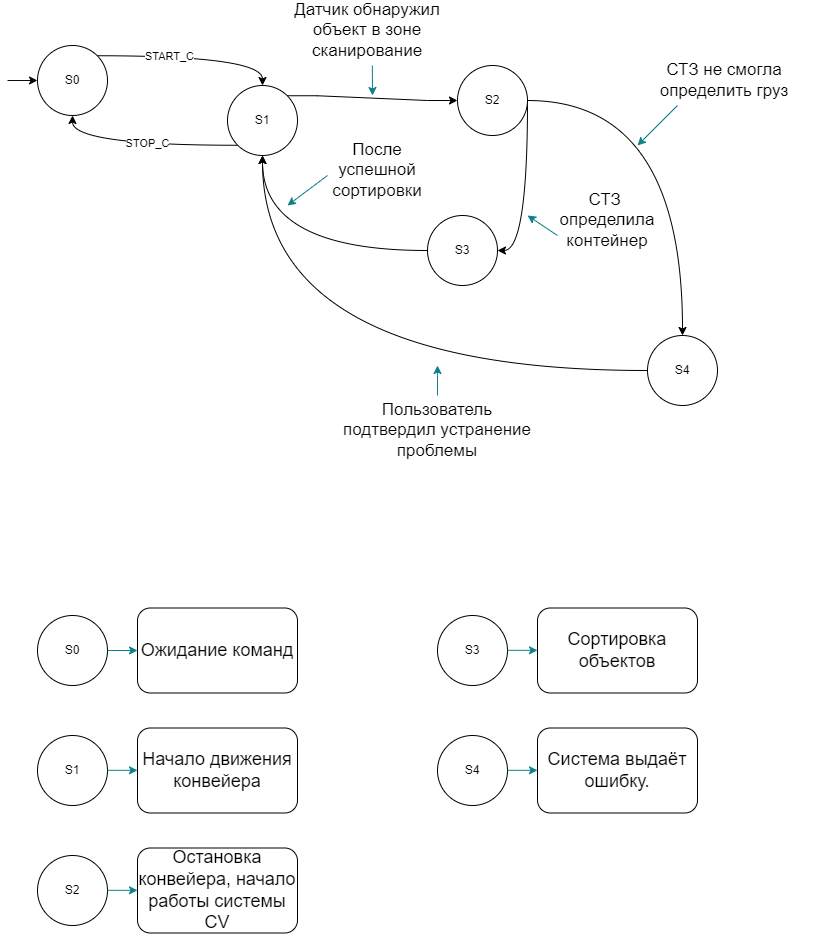

The diagram above was exported from draw.io. Its source (the exported page's mxGraphModel, read from the mxfile embedded in the PNG):
<mxGraphModel dx="2211" dy="1140" grid="1" gridSize="10" guides="1" tooltips="1" connect="1" arrows="1" fold="1" page="1" pageScale="1" pageWidth="827" pageHeight="1169" math="0" shadow="0">
  <root>
    <mxCell id="0" />
    <mxCell id="1" parent="0" />
    <mxCell id="_ehFpH5B4_acDKVfVaH--52" style="edgeStyle=orthogonalEdgeStyle;curved=1;rounded=0;orthogonalLoop=1;jettySize=auto;html=1;exitX=1;exitY=0;exitDx=0;exitDy=0;entryX=0.5;entryY=0;entryDx=0;entryDy=0;elbow=vertical;" edge="1" parent="1" source="_ehFpH5B4_acDKVfVaH--5" target="_ehFpH5B4_acDKVfVaH--16">
      <mxGeometry relative="1" as="geometry" />
    </mxCell>
    <mxCell id="_ehFpH5B4_acDKVfVaH--53" value="START_C" style="edgeLabel;html=1;align=center;verticalAlign=middle;resizable=0;points=[];" vertex="1" connectable="0" parent="_ehFpH5B4_acDKVfVaH--52">
      <mxGeometry x="-0.2793" relative="1" as="geometry">
        <mxPoint as="offset" />
      </mxGeometry>
    </mxCell>
    <mxCell id="_ehFpH5B4_acDKVfVaH--5" value="S0" style="ellipse;whiteSpace=wrap;html=1;aspect=fixed;" vertex="1" parent="1">
      <mxGeometry x="40" y="70" width="70" height="70" as="geometry" />
    </mxCell>
    <mxCell id="_ehFpH5B4_acDKVfVaH--34" style="edgeStyle=entityRelationEdgeStyle;rounded=0;orthogonalLoop=1;jettySize=auto;html=1;exitX=1;exitY=0;exitDx=0;exitDy=0;entryX=0;entryY=0.5;entryDx=0;entryDy=0;" edge="1" parent="1" source="_ehFpH5B4_acDKVfVaH--16" target="_ehFpH5B4_acDKVfVaH--18">
      <mxGeometry relative="1" as="geometry" />
    </mxCell>
    <mxCell id="_ehFpH5B4_acDKVfVaH--51" style="edgeStyle=orthogonalEdgeStyle;curved=1;rounded=0;orthogonalLoop=1;jettySize=auto;html=1;exitX=0;exitY=1;exitDx=0;exitDy=0;entryX=0.5;entryY=1;entryDx=0;entryDy=0;elbow=vertical;" edge="1" parent="1" source="_ehFpH5B4_acDKVfVaH--16" target="_ehFpH5B4_acDKVfVaH--5">
      <mxGeometry relative="1" as="geometry" />
    </mxCell>
    <mxCell id="_ehFpH5B4_acDKVfVaH--54" value="STOP_C" style="edgeLabel;html=1;align=center;verticalAlign=middle;resizable=0;points=[];" vertex="1" connectable="0" parent="_ehFpH5B4_acDKVfVaH--51">
      <mxGeometry x="-0.0688" y="-3" relative="1" as="geometry">
        <mxPoint as="offset" />
      </mxGeometry>
    </mxCell>
    <mxCell id="_ehFpH5B4_acDKVfVaH--16" value="S1" style="ellipse;whiteSpace=wrap;html=1;aspect=fixed;" vertex="1" parent="1">
      <mxGeometry x="230" y="110" width="70" height="70" as="geometry" />
    </mxCell>
    <mxCell id="_ehFpH5B4_acDKVfVaH--36" style="edgeStyle=orthogonalEdgeStyle;rounded=0;orthogonalLoop=1;jettySize=auto;html=1;exitX=1;exitY=0.5;exitDx=0;exitDy=0;entryX=0.5;entryY=0;entryDx=0;entryDy=0;curved=1;" edge="1" parent="1" source="_ehFpH5B4_acDKVfVaH--18" target="_ehFpH5B4_acDKVfVaH--20">
      <mxGeometry relative="1" as="geometry" />
    </mxCell>
    <mxCell id="_ehFpH5B4_acDKVfVaH--42" style="edgeStyle=orthogonalEdgeStyle;curved=1;rounded=0;orthogonalLoop=1;jettySize=auto;html=1;exitX=1;exitY=0.5;exitDx=0;exitDy=0;entryX=1;entryY=0.5;entryDx=0;entryDy=0;" edge="1" parent="1" source="_ehFpH5B4_acDKVfVaH--18" target="_ehFpH5B4_acDKVfVaH--19">
      <mxGeometry relative="1" as="geometry">
        <Array as="points">
          <mxPoint x="530" y="275" />
        </Array>
      </mxGeometry>
    </mxCell>
    <mxCell id="_ehFpH5B4_acDKVfVaH--18" value="S2" style="ellipse;whiteSpace=wrap;html=1;aspect=fixed;" vertex="1" parent="1">
      <mxGeometry x="460" y="90" width="70" height="70" as="geometry" />
    </mxCell>
    <mxCell id="_ehFpH5B4_acDKVfVaH--38" style="edgeStyle=orthogonalEdgeStyle;curved=1;rounded=0;orthogonalLoop=1;jettySize=auto;html=1;exitX=0;exitY=0.5;exitDx=0;exitDy=0;entryX=0.5;entryY=1;entryDx=0;entryDy=0;" edge="1" parent="1" source="_ehFpH5B4_acDKVfVaH--19" target="_ehFpH5B4_acDKVfVaH--16">
      <mxGeometry relative="1" as="geometry" />
    </mxCell>
    <mxCell id="_ehFpH5B4_acDKVfVaH--19" value="S3" style="ellipse;whiteSpace=wrap;html=1;aspect=fixed;" vertex="1" parent="1">
      <mxGeometry x="430" y="240" width="70" height="70" as="geometry" />
    </mxCell>
    <mxCell id="_ehFpH5B4_acDKVfVaH--37" style="edgeStyle=orthogonalEdgeStyle;curved=1;rounded=0;orthogonalLoop=1;jettySize=auto;html=1;exitX=0;exitY=0.5;exitDx=0;exitDy=0;entryX=0.5;entryY=1;entryDx=0;entryDy=0;" edge="1" parent="1" source="_ehFpH5B4_acDKVfVaH--20" target="_ehFpH5B4_acDKVfVaH--16">
      <mxGeometry relative="1" as="geometry" />
    </mxCell>
    <mxCell id="_ehFpH5B4_acDKVfVaH--20" value="S4" style="ellipse;whiteSpace=wrap;html=1;aspect=fixed;" vertex="1" parent="1">
      <mxGeometry x="650" y="360" width="70" height="70" as="geometry" />
    </mxCell>
    <mxCell id="_ehFpH5B4_acDKVfVaH--56" value="&lt;font style=&quot;font-size: 17px;&quot;&gt;Датчик обнаружил объект в зоне сканирование&lt;/font&gt;" style="text;html=1;strokeColor=none;fillColor=none;align=center;verticalAlign=middle;whiteSpace=wrap;rounded=0;" vertex="1" parent="1">
      <mxGeometry x="270" y="40" width="200" height="30" as="geometry" />
    </mxCell>
    <mxCell id="_ehFpH5B4_acDKVfVaH--58" value="" style="endArrow=classic;html=1;rounded=0;elbow=vertical;fillColor=#b0e3e6;strokeColor=#0e8088;" edge="1" parent="1">
      <mxGeometry width="50" height="50" relative="1" as="geometry">
        <mxPoint x="374.85" y="90" as="sourcePoint" />
        <mxPoint x="375" y="120" as="targetPoint" />
      </mxGeometry>
    </mxCell>
    <mxCell id="_ehFpH5B4_acDKVfVaH--59" value="&lt;font style=&quot;font-size: 17px;&quot;&gt;СТЗ не смогла определить груз&lt;/font&gt;" style="text;html=1;strokeColor=none;fillColor=none;align=center;verticalAlign=middle;whiteSpace=wrap;rounded=0;" vertex="1" parent="1">
      <mxGeometry x="627" y="90" width="200" height="30" as="geometry" />
    </mxCell>
    <mxCell id="_ehFpH5B4_acDKVfVaH--61" value="" style="endArrow=classic;html=1;rounded=0;fontSize=8;elbow=vertical;fillColor=#b0e3e6;strokeColor=#0e8088;" edge="1" parent="1">
      <mxGeometry width="50" height="50" relative="1" as="geometry">
        <mxPoint x="680" y="130" as="sourcePoint" />
        <mxPoint x="640" y="170" as="targetPoint" />
      </mxGeometry>
    </mxCell>
    <mxCell id="_ehFpH5B4_acDKVfVaH--62" value="&lt;font style=&quot;font-size: 17px;&quot;&gt;Пользователь подтвердил устранение проблемы&lt;/font&gt;" style="text;html=1;strokeColor=none;fillColor=none;align=center;verticalAlign=middle;whiteSpace=wrap;rounded=0;fontSize=8;" vertex="1" parent="1">
      <mxGeometry x="340" y="440" width="200" height="30" as="geometry" />
    </mxCell>
    <mxCell id="_ehFpH5B4_acDKVfVaH--64" value="" style="endArrow=classic;html=1;rounded=0;fontSize=17;elbow=vertical;entryX=0;entryY=0.5;entryDx=0;entryDy=0;fillColor=#b0e3e6;strokeColor=#0a0a0a;" edge="1" parent="1" target="_ehFpH5B4_acDKVfVaH--5">
      <mxGeometry width="50" height="50" relative="1" as="geometry">
        <mxPoint x="10" y="105" as="sourcePoint" />
        <mxPoint x="650" y="180" as="targetPoint" />
      </mxGeometry>
    </mxCell>
    <mxCell id="_ehFpH5B4_acDKVfVaH--65" value="" style="endArrow=classic;html=1;rounded=0;fontSize=17;elbow=vertical;fillColor=#b0e3e6;strokeColor=#0e8088;" edge="1" parent="1">
      <mxGeometry width="50" height="50" relative="1" as="geometry">
        <mxPoint x="440" y="420" as="sourcePoint" />
        <mxPoint x="440" y="390" as="targetPoint" />
        <Array as="points">
          <mxPoint x="440" y="400" />
        </Array>
      </mxGeometry>
    </mxCell>
    <mxCell id="_ehFpH5B4_acDKVfVaH--66" value="СТЗ&amp;nbsp;&lt;br&gt;определила&lt;br&gt;контейнер" style="text;html=1;strokeColor=none;fillColor=none;align=center;verticalAlign=middle;whiteSpace=wrap;rounded=0;fontSize=17;" vertex="1" parent="1">
      <mxGeometry x="580" y="230" width="60" height="30" as="geometry" />
    </mxCell>
    <mxCell id="_ehFpH5B4_acDKVfVaH--67" value="" style="endArrow=classic;html=1;rounded=0;strokeColor=#0e8088;fontSize=17;elbow=vertical;fillColor=#b0e3e6;" edge="1" parent="1">
      <mxGeometry width="50" height="50" relative="1" as="geometry">
        <mxPoint x="560" y="260" as="sourcePoint" />
        <mxPoint x="530" y="240" as="targetPoint" />
      </mxGeometry>
    </mxCell>
    <mxCell id="_ehFpH5B4_acDKVfVaH--68" value="После успешной сортировки" style="text;html=1;strokeColor=none;fillColor=none;align=center;verticalAlign=middle;whiteSpace=wrap;rounded=0;fontSize=17;" vertex="1" parent="1">
      <mxGeometry x="350" y="180" width="60" height="30" as="geometry" />
    </mxCell>
    <mxCell id="_ehFpH5B4_acDKVfVaH--69" value="" style="endArrow=classic;html=1;rounded=0;strokeColor=#0e8088;fontSize=17;elbow=vertical;fillColor=#b0e3e6;" edge="1" parent="1">
      <mxGeometry width="50" height="50" relative="1" as="geometry">
        <mxPoint x="330" y="200" as="sourcePoint" />
        <mxPoint x="290" y="230" as="targetPoint" />
      </mxGeometry>
    </mxCell>
    <mxCell id="_ehFpH5B4_acDKVfVaH--70" value="S0" style="ellipse;whiteSpace=wrap;html=1;aspect=fixed;" vertex="1" parent="1">
      <mxGeometry x="40" y="640" width="70" height="70" as="geometry" />
    </mxCell>
    <mxCell id="_ehFpH5B4_acDKVfVaH--71" value="S1" style="ellipse;whiteSpace=wrap;html=1;aspect=fixed;" vertex="1" parent="1">
      <mxGeometry x="40" y="760" width="70" height="70" as="geometry" />
    </mxCell>
    <mxCell id="_ehFpH5B4_acDKVfVaH--72" value="S2" style="ellipse;whiteSpace=wrap;html=1;aspect=fixed;" vertex="1" parent="1">
      <mxGeometry x="40" y="880" width="70" height="70" as="geometry" />
    </mxCell>
    <mxCell id="_ehFpH5B4_acDKVfVaH--73" value="S3" style="ellipse;whiteSpace=wrap;html=1;aspect=fixed;" vertex="1" parent="1">
      <mxGeometry x="440" y="640" width="70" height="70" as="geometry" />
    </mxCell>
    <mxCell id="_ehFpH5B4_acDKVfVaH--74" value="S4" style="ellipse;whiteSpace=wrap;html=1;aspect=fixed;" vertex="1" parent="1">
      <mxGeometry x="440" y="760" width="70" height="70" as="geometry" />
    </mxCell>
    <mxCell id="_ehFpH5B4_acDKVfVaH--76" value="" style="endArrow=classic;html=1;rounded=0;strokeColor=#0e8088;fontSize=17;elbow=vertical;exitX=1;exitY=0.5;exitDx=0;exitDy=0;fillColor=#b0e3e6;" edge="1" parent="1" source="_ehFpH5B4_acDKVfVaH--70">
      <mxGeometry width="50" height="50" relative="1" as="geometry">
        <mxPoint x="90" y="660" as="sourcePoint" />
        <mxPoint x="140" y="675" as="targetPoint" />
      </mxGeometry>
    </mxCell>
    <mxCell id="_ehFpH5B4_acDKVfVaH--77" value="" style="endArrow=classic;html=1;rounded=0;strokeColor=#0e8088;fontSize=17;elbow=vertical;exitX=1;exitY=0.5;exitDx=0;exitDy=0;fillColor=#b0e3e6;" edge="1" parent="1">
      <mxGeometry width="50" height="50" relative="1" as="geometry">
        <mxPoint x="110.00000000000006" y="794.8199999999999" as="sourcePoint" />
        <mxPoint x="140.00000000000006" y="794.8199999999999" as="targetPoint" />
      </mxGeometry>
    </mxCell>
    <mxCell id="_ehFpH5B4_acDKVfVaH--78" value="" style="endArrow=classic;html=1;rounded=0;strokeColor=#0e8088;fontSize=17;elbow=vertical;exitX=1;exitY=0.5;exitDx=0;exitDy=0;fillColor=#b0e3e6;" edge="1" parent="1">
      <mxGeometry width="50" height="50" relative="1" as="geometry">
        <mxPoint x="110.00000000000006" y="914.8199999999999" as="sourcePoint" />
        <mxPoint x="140.00000000000006" y="914.8199999999999" as="targetPoint" />
      </mxGeometry>
    </mxCell>
    <mxCell id="_ehFpH5B4_acDKVfVaH--79" value="" style="endArrow=classic;html=1;rounded=0;strokeColor=#0e8088;fontSize=17;elbow=vertical;exitX=1;exitY=0.5;exitDx=0;exitDy=0;fillColor=#b0e3e6;" edge="1" parent="1">
      <mxGeometry width="50" height="50" relative="1" as="geometry">
        <mxPoint x="510.00000000000006" y="674.8199999999999" as="sourcePoint" />
        <mxPoint x="540" y="674.8199999999999" as="targetPoint" />
      </mxGeometry>
    </mxCell>
    <mxCell id="_ehFpH5B4_acDKVfVaH--80" value="" style="endArrow=classic;html=1;rounded=0;strokeColor=#0e8088;fontSize=17;elbow=vertical;exitX=1;exitY=0.5;exitDx=0;exitDy=0;fillColor=#b0e3e6;" edge="1" parent="1">
      <mxGeometry width="50" height="50" relative="1" as="geometry">
        <mxPoint x="510" y="794.8199999999999" as="sourcePoint" />
        <mxPoint x="540" y="794.8199999999999" as="targetPoint" />
      </mxGeometry>
    </mxCell>
    <mxCell id="_ehFpH5B4_acDKVfVaH--82" value="&lt;font style=&quot;font-size: 18px;&quot;&gt;Ожидание команд&lt;/font&gt;" style="rounded=1;whiteSpace=wrap;html=1;fontSize=12;glass=0;strokeWidth=1;shadow=0;" vertex="1" parent="1">
      <mxGeometry x="140" y="632.5" width="160" height="85" as="geometry" />
    </mxCell>
    <mxCell id="_ehFpH5B4_acDKVfVaH--83" value="&lt;font style=&quot;font-size: 18px;&quot;&gt;Начало движения конвейера&lt;/font&gt;" style="rounded=1;whiteSpace=wrap;html=1;fontSize=12;glass=0;strokeWidth=1;shadow=0;" vertex="1" parent="1">
      <mxGeometry x="140" y="752.5" width="160" height="85" as="geometry" />
    </mxCell>
    <mxCell id="_ehFpH5B4_acDKVfVaH--84" value="&lt;font style=&quot;font-size: 18px;&quot;&gt;Остановка конвейера, начало работы системы CV&lt;/font&gt;" style="rounded=1;whiteSpace=wrap;html=1;fontSize=12;glass=0;strokeWidth=1;shadow=0;" vertex="1" parent="1">
      <mxGeometry x="140" y="872.5" width="160" height="85" as="geometry" />
    </mxCell>
    <mxCell id="_ehFpH5B4_acDKVfVaH--85" value="&lt;font style=&quot;font-size: 18px;&quot;&gt;Сортировка объектов&lt;/font&gt;" style="rounded=1;whiteSpace=wrap;html=1;fontSize=12;glass=0;strokeWidth=1;shadow=0;" vertex="1" parent="1">
      <mxGeometry x="540" y="632.5" width="160" height="85" as="geometry" />
    </mxCell>
    <mxCell id="_ehFpH5B4_acDKVfVaH--86" value="&lt;font style=&quot;font-size: 18px;&quot;&gt;Система выдаёт ошибку.&lt;/font&gt;" style="rounded=1;whiteSpace=wrap;html=1;fontSize=12;glass=0;strokeWidth=1;shadow=0;" vertex="1" parent="1">
      <mxGeometry x="540" y="752.5" width="160" height="85" as="geometry" />
    </mxCell>
  </root>
</mxGraphModel>